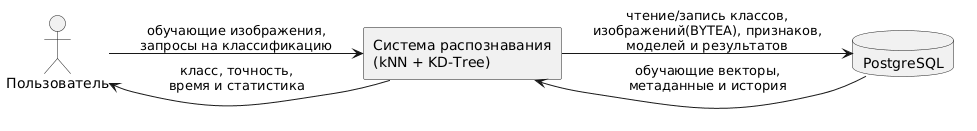

The diagram above was rendered by PlantUML. Its source (embedded in the PNG):
@startuml
skinparam backgroundColor white
skinparam defaultFontName Arial
left to right direction

actor "Пользователь" as User
rectangle "Система распознавания\n(kNN + KD-Tree)" as System
database "PostgreSQL" as Db

User --> System : обучающие изображения,\nзапросы на классификацию
System --> User : класс, точность,\nвремя и статистика
System --> Db : чтение/запись классов,\nизображений(BYTEA), признаков,\nмоделей и результатов
Db --> System : обучающие векторы,\nметаданные и история
@enduml